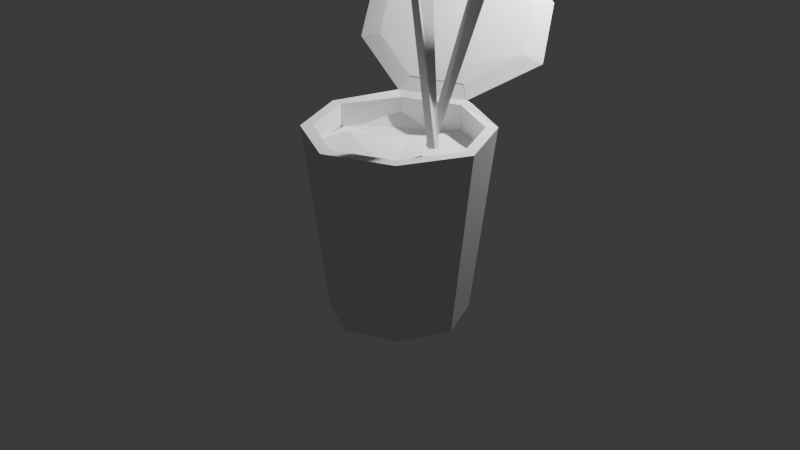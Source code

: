 # Source: Trashcan.v2.blend  (saved by Blender 4.4.32; exported with 4.5.12 LTS)
import bpy
from mathutils import Matrix  # noqa: F401  (used for matrix-valued properties, if any)

bpy.ops.wm.read_factory_settings(use_empty=True)
scene = bpy.context.scene
scene.name = 'Scene'

# ---- collections
col_collection = bpy.data.collections.new('Collection'); scene.collection.children.link(col_collection)

# ---- world
world_world = bpy.data.worlds.new('World'); scene.world = world_world
world_world.use_nodes = True; world_world.node_tree.nodes.clear()
_N = world_world.node_tree.nodes; _L = world_world.node_tree.links
n0 = _N.new('ShaderNodeOutputWorld'); n0.name = 'World Output'; n0.location = (300, 300)
n1 = _N.new('ShaderNodeBackground'); n1.name = 'Background'; n1.location = (10, 300)
n1.inputs[0].default_value = (0.05088, 0.05088, 0.05088, 1.0)
_L.new(n1.outputs[0], n0.inputs[0])
n0.is_active_output = True
world_world.color = (0.05088, 0.05088, 0.05088)
world_world.sun_shadow_jitter_overblur = 0.0

# ---- cameras
cam_camera = bpy.data.cameras.new('Camera')
cam_camera.clip_end = 100.0
cam_camera.ortho_scale = 7.314

# ---- lights
light_light = bpy.data.lights.new('Light', 'POINT')
light_light.energy = 1000.0
light_light.shadow_soft_size = 0.1

# ---- meshes
me_cube_001 = bpy.data.meshes.new('Cube.001')
me_cube_001.from_pydata([(-0.5184, -0.5201, -1.0), (-0.5946, -0.5965, 1.0), (-0.5184, 0.5167, -1.0), (-0.5946, 0.5927, 1.0), (0.5184, -0.5201, -1.0), (0.5946, -0.5965, 1.0), (0.5184, 0.5167, -1.0), (0.5946, 0.5927, 1.0), (-0.7605, -0.0002108, -1.0), (-1.0, 0.0, 1.0), (0.7605, -0.0002108, -1.0), (1.0, 0.0, 1.0), (0.0, 0.7603, -1.0), (0.0, 0.9546, 1.029), (0.0, -0.7607, -1.0), (0.0, -1.0, 1.0), (0.0, -0.0002108, -1.0), (-1.0, 0.0, 1.0), (-0.6817, 0.6797, 1.0), (0.0, 1.0, 1.0), (0.6817, 0.6797, 1.0), (1.0, 0.0, 1.0), (0.6817, -0.6837, 1.0), (0.0, -1.0, 1.0), (-0.6817, -0.6837, 1.0), (-0.8723, -0.0001422, 1.0), (-0.6817, 0.6351, 1.05), (0.0, 0.8721, 1.0), (0.6817, 0.6797, 1.0), (0.8723, -0.0001422, 1.0), (0.6817, -0.6837, 1.0), (0.0, -0.8724, 1.0), (-0.6817, -0.6837, 1.0), (0.8864, -0.00013, 0.7113), (-0.8864, -0.00013, 0.7113), (0.0, 0.8863, 0.7113), (0.0, -0.8866, 0.7113), (-0.6043, 0.6024, 0.7113), (0.6043, 0.6024, 0.7113), (0.6043, -0.6061, 0.7113), (-0.6043, -0.6061, 0.7113), (0.03764, -0.03763, 0.5244), (0.03764, 0.03765, 0.5244), (-0.03764, 0.03765, 0.5244), (-0.03764, -0.03763, 0.5244), (0.8272, 0.03752, 0.5244), (0.8274, -0.03776, 0.5244), (0.8864, -0.00013, 0.562), (-0.8274, -0.03776, 0.5244), (-0.8272, 0.03752, 0.5244), (-0.8864, -0.00013, 0.562), (-0.03764, 0.827, 0.5244), (0.03764, 0.827, 0.5244), (0.0, 0.8863, 0.562), (0.03764, -0.8276, 0.5244), (-0.03764, -0.8276, 0.5244), (0.0, -0.8866, 0.562), (-0.5759, 0.5741, 0.5244), (-0.6043, 0.6024, 0.562), (0.5759, 0.5741, 0.5244), (0.6043, 0.6024, 0.562), (0.5759, -0.5778, 0.5244), (0.6043, -0.6061, 0.562), (-0.5759, -0.5778, 0.5244), (-0.6043, -0.6061, 0.562), (-0.6074, -0.6184, 0.8343), (0.6254, -0.6127, 0.7353), (-0.6255, 0.6017, 0.8672), (0.5647, 0.6687, 0.7501), (-0.8786, 0.07557, 0.748), (-0.7274, -0.3765, 0.7584), (0.7239, -0.3333, 0.6867), (0.9152, 0.03185, 0.8286), (0.04428, -0.9158, 0.812), (0.3333, -0.737, 0.6867), (-0.004243, 0.895, 0.7045), (-0.3444, 0.7353, 0.6829), (0.4596, -0.5218, 0.8123), (-0.5298, -0.2139, 0.8591), (-0.2019, 0.3429, 0.7316), (-0.4802, 0.2929, 0.6369), (0.4666, 1.565, 1.39), (-1.398, 0.7544, 1.445), (0.2053, 2.011, 1.886), (-1.66, 1.201, 1.941), (-0.5439, 2.205, 2.36), (-1.226, 1.885, 2.382), (-0.1121, 1.015, 1.164), (-0.6483, 0.7625, 1.179), (0.2555, 1.498, 1.458), (-1.212, 0.8587, 1.495), (0.05047, 1.853, 1.857), (-1.417, 1.214, 1.895), (-0.5384, 2.009, 2.238), (-1.075, 1.756, 2.253), (-0.004923, 0.9662, 1.044), (-0.6866, 0.6466, 1.065), (-0.1112, 1.02, 1.164), (-0.6475, 0.7674, 1.179)], [(44, 41), (41, 42), (42, 43), (43, 44), (41, 46), (45, 42), (48, 44), (43, 49), (51, 43), (42, 52), (44, 55), (54, 41)], [(8, 17, 18, 2), (12, 19, 20, 6), (10, 21, 22, 4), (14, 23, 24, 0), (16, 10, 4, 14), (29, 7, 38, 33), (31, 5, 39, 36), (12, 6, 10, 16), (6, 20, 21, 10), (0, 24, 17, 8), (2, 12, 16, 8), (3, 25, 34, 37), (5, 29, 33, 39), (8, 16, 14, 0), (4, 22, 23, 14), (2, 18, 19, 12), (9, 26, 18, 17), (13, 28, 20, 19), (11, 30, 22, 21), (15, 32, 24, 23), (32, 9, 17, 24), (28, 11, 21, 20), (26, 13, 19, 18), (30, 15, 23, 22), (25, 3, 26, 9), (27, 7, 28, 13), (29, 5, 30, 11), (31, 1, 32, 15), (1, 25, 9, 32), (7, 29, 11, 28), (3, 27, 13, 26), (5, 31, 15, 30), (38, 35, 53, 60), (36, 39, 62, 56), (35, 37, 58, 53), (1, 31, 36, 40), (7, 27, 35, 38), (27, 3, 37, 35), (25, 1, 40, 34), (39, 33, 47, 62), (33, 38, 60, 47), (34, 40, 64, 50), (40, 36, 56, 64), (37, 34, 50, 58), (45, 46, 47), (48, 49, 50), (51, 52, 53), (54, 55, 56), (49, 57, 58, 50), (52, 59, 60, 53), (46, 61, 62, 47), (55, 63, 64, 56), (63, 48, 50, 64), (59, 45, 47, 60), (57, 51, 53, 58), (61, 54, 56, 62), (79, 72, 68, 75), (74, 66, 71, 77), (77, 71, 72, 79), (70, 78, 80, 69), (78, 77, 79, 80), (65, 73, 78, 70), (73, 74, 77, 78), (69, 80, 76, 67), (80, 79, 75, 76), (26, 13, 81, 82), (82, 81, 83, 84), (84, 83, 85, 86), (26, 82, 90, 88), (85, 83, 91, 93), (86, 85, 93, 94), (82, 84, 92, 90), (81, 13, 87, 89), (84, 86, 94, 92), (83, 81, 89, 91), (13, 26, 96, 95), (95, 96, 98, 97), (91, 89, 90, 92), (89, 87, 88, 90), (93, 91, 92, 94)])
_uv = me_cube_001.uv_layers.new(name='UVMap')
_uv.uv.foreach_set('vector', [0.375, 0.125, 0.625, 0.125, 0.625, 0.25, 0.375, 0.25, 0.375, 0.375, 0.625, 0.375, 0.625, 0.5, 0.375, 0.5, 0.375, 0.625, 0.625, 0.625, 0.625, 0.75, 0.375, 0.75, 0.375, 0.875, 0.625, 0.875, 0.625, 1.0, 0.375, 1.0, 0.25, 0.625, 0.375, 0.625, 0.375, 0.75, 0.25, 0.75, 0.641, 0.625, 0.647, 0.5221, 0.647, 0.5221, 0.641, 0.625, 0.75, 0.7341, 0.647, 0.728, 0.647, 0.728, 0.75, 0.7341, 0.25, 0.5, 0.375, 0.5, 0.375, 0.625, 0.25, 0.625, 0.375, 0.5, 0.625, 0.5, 0.625, 0.625, 0.375, 0.625, 0.375, 0.0, 0.625, 0.0, 0.625, 0.125, 0.375, 0.125, 0.125, 0.5, 0.25, 0.5, 0.25, 0.625, 0.125, 0.625, 0.853, 0.5221, 0.859, 0.625, 0.859, 0.625, 0.853, 0.5221, 0.647, 0.728, 0.641, 0.625, 0.641, 0.625, 0.647, 0.728, 0.125, 0.625, 0.25, 0.625, 0.25, 0.75, 0.125, 0.75, 0.375, 0.75, 0.625, 0.75, 0.625, 0.875, 0.375, 0.875, 0.375, 0.25, 0.625, 0.25, 0.625, 0.375, 0.375, 0.375, 0.875, 0.625, 0.875, 0.5, 0.875, 0.5, 0.875, 0.625, 0.75, 0.5, 0.625, 0.5, 0.625, 0.5, 0.75, 0.5, 0.625, 0.625, 0.625, 0.75, 0.625, 0.75, 0.625, 0.625, 0.75, 0.75, 0.875, 0.75, 0.875, 0.75, 0.75, 0.75, 0.875, 0.75, 0.875, 0.625, 0.875, 0.625, 0.875, 0.75, 0.625, 0.5, 0.625, 0.625, 0.625, 0.625, 0.625, 0.5, 0.875, 0.5, 0.75, 0.5, 0.75, 0.5, 0.875, 0.5, 0.625, 0.75, 0.75, 0.75, 0.75, 0.75, 0.625, 0.75, 0.859, 0.625, 0.853, 0.5221, 0.875, 0.5, 0.875, 0.625, 0.75, 0.516, 0.647, 0.5221, 0.625, 0.5, 0.75, 0.5, 0.641, 0.625, 0.647, 0.728, 0.625, 0.75, 0.625, 0.625, 0.75, 0.7341, 0.853, 0.728, 0.875, 0.75, 0.75, 0.75, 0.853, 0.728, 0.859, 0.625, 0.875, 0.625, 0.875, 0.75, 0.647, 0.5221, 0.641, 0.625, 0.625, 0.625, 0.625, 0.5, 0.853, 0.5221, 0.75, 0.516, 0.75, 0.5, 0.875, 0.5, 0.647, 0.728, 0.75, 0.7341, 0.75, 0.75, 0.625, 0.75, 0.647, 0.5221, 0.75, 0.516, 0.75, 0.516, 0.647, 0.5221, 0.75, 0.7341, 0.647, 0.728, 0.647, 0.728, 0.75, 0.7341, 0.75, 0.516, 0.853, 0.5221, 0.853, 0.5221, 0.75, 0.516, 0.853, 0.728, 0.75, 0.7341, 0.75, 0.7341, 0.853, 0.728, 0.647, 0.5221, 0.75, 0.516, 0.75, 0.516, 0.647, 0.5221, 0.75, 0.516, 0.853, 0.5221, 0.853, 0.5221, 0.75, 0.516, 0.859, 0.625, 0.853, 0.728, 0.853, 0.728, 0.859, 0.625, 0.647, 0.728, 0.641, 0.625, 0.641, 0.625, 0.647, 0.728, 0.641, 0.625, 0.647, 0.5221, 0.647, 0.5221, 0.641, 0.625, 0.859, 0.625, 0.853, 0.728, 0.853, 0.728, 0.859, 0.625, 0.853, 0.728, 0.75, 0.7341, 0.75, 0.7341, 0.853, 0.728, 0.853, 0.5221, 0.859, 0.625, 0.859, 0.625, 0.853, 0.5221, 0.6467, 0.6188, 0.6467, 0.6312, 0.641, 0.625, 0.8533, 0.6312, 0.8533, 0.6188, 0.859, 0.625, 0.7562, 0.5217, 0.7438, 0.5217, 0.75, 0.516, 0.7438, 0.7283, 0.7562, 0.7283, 0.75, 0.7341, 0.8533, 0.6188, 0.8463, 0.5287, 0.853, 0.5221, 0.859, 0.625, 0.7438, 0.5217, 0.6537, 0.5287, 0.647, 0.5221, 0.75, 0.516, 0.6467, 0.6312, 0.6536, 0.7215, 0.647, 0.728, 0.641, 0.625, 0.7562, 0.7283, 0.8464, 0.7215, 0.853, 0.728, 0.75, 0.7341, 0.8464, 0.7215, 0.8533, 0.6312, 0.859, 0.625, 0.853, 0.728, 0.6537, 0.5287, 0.6467, 0.6188, 0.641, 0.625, 0.647, 0.5221, 0.8463, 0.5287, 0.7562, 0.5217, 0.75, 0.516, 0.853, 0.5221, 0.6536, 0.7215, 0.7438, 0.7283, 0.75, 0.7341, 0.647, 0.728, 0.6667, 0.6667, 1.0, 0.6667, 1.0, 1.0, 0.6667, 1.0, 0.6667, 0.0, 1.0, 0.0, 1.0, 0.3333, 0.6667, 0.3333, 0.6667, 0.3333, 1.0, 0.3333, 1.0, 0.6667, 0.6667, 0.6667, 0.0, 0.3333, 0.3333, 0.3333, 0.3333, 0.6667, 0.0, 0.6667, 0.3333, 0.3333, 0.6667, 0.3333, 0.6667, 0.6667, 0.3333, 0.6667, 0.0, 0.0, 0.3333, 0.0, 0.3333, 0.3333, 0.0, 0.3333, 0.3333, 0.0, 0.6667, 0.0, 0.6667, 0.3333, 0.3333, 0.3333, 0.0, 0.6667, 0.3333, 0.6667, 0.3333, 1.0, 0.0, 1.0, 0.3333, 0.6667, 0.6667, 0.6667, 0.6667, 1.0, 0.3333, 1.0, 0.875, 0.5, 0.75, 0.5, 0.75, 0.5, 0.875, 0.5, 0.875, 0.5, 0.75, 0.5, 0.75, 0.5, 0.875, 0.5, 0.875, 0.5, 0.75, 0.5, 0.75, 0.5, 0.875, 0.5, 0.875, 0.5, 0.875, 0.5, 0.875, 0.5, 0.875, 0.5, 0.75, 0.5, 0.75, 0.5, 0.75, 0.5, 0.75, 0.5, 0.875, 0.5, 0.75, 0.5, 0.75, 0.5, 0.875, 0.5, 0.875, 0.5, 0.875, 0.5, 0.875, 0.5, 0.875, 0.5, 0.75, 0.5, 0.75, 0.5, 0.75, 0.5, 0.75, 0.5, 0.875, 0.5, 0.875, 0.5, 0.875, 0.5, 0.875, 0.5, 0.75, 0.5, 0.75, 0.5, 0.75, 0.5, 0.75, 0.5, 0.75, 0.5, 0.875, 0.5, 0.875, 0.5, 0.75, 0.5, 0.75, 0.5, 0.875, 0.5, 0.875, 0.5, 0.75, 0.5, 0.75, 0.5, 0.75, 0.5, 0.875, 0.5, 0.875, 0.5, 0.75, 0.5, 0.75, 0.5, 0.875, 0.5, 0.875, 0.5, 0.75, 0.5, 0.75, 0.5, 0.875, 0.5, 0.875, 0.5])
me_cube_001.update()
me_cube_002 = bpy.data.meshes.new('Cube.002')
me_cube_002.from_pydata([(-1.0, -1.0, -1.0), (-1.0, -1.0, 1.0), (0.0, 0.01576, -1.0), (0.0, 2.024, 1.0), (1.0, -1.0, -1.0), (1.0, -1.0, 1.0)], [], [(0, 1, 3, 2), (2, 3, 5, 4), (4, 5, 1, 0), (2, 4, 0), (3, 1, 5)])
_uv = me_cube_002.uv_layers.new(name='UVMap')
_uv.uv.foreach_set('vector', [0.375, 0.0, 0.625, 0.0, 0.625, 0.25, 0.375, 0.25, 0.375, 0.5, 0.625, 0.5, 0.625, 0.75, 0.375, 0.75, 0.375, 0.75, 0.625, 0.75, 0.625, 1.0, 0.375, 1.0, 0.375, 0.5, 0.375, 0.75, 0.125, 0.75, 0.875, 0.5, 0.875, 0.75, 0.625, 0.75])
me_cube_002.update()
me_cube_003 = bpy.data.meshes.new('Cube.003')
me_cube_003.from_pydata([(-1.0, -1.0, -1.0), (-1.0, -1.0, 1.0), (0.0, 0.01576, -1.0), (0.0, 2.024, 1.0), (1.0, -1.0, -1.0), (1.0, -1.0, 1.0)], [], [(0, 1, 3, 2), (2, 3, 5, 4), (4, 5, 1, 0), (2, 4, 0), (3, 1, 5)])
_uv = me_cube_003.uv_layers.new(name='UVMap')
_uv.uv.foreach_set('vector', [0.375, 0.0, 0.625, 0.0, 0.625, 0.25, 0.375, 0.25, 0.375, 0.5, 0.625, 0.5, 0.625, 0.75, 0.375, 0.75, 0.375, 0.75, 0.625, 0.75, 0.625, 1.0, 0.375, 1.0, 0.375, 0.5, 0.375, 0.75, 0.125, 0.75, 0.875, 0.5, 0.875, 0.75, 0.625, 0.75])
me_cube_003.update()

# ---- objects
ob_light = bpy.data.objects.new('Light', light_light)
ob_camera = bpy.data.objects.new('Camera', cam_camera)
ob_cube = bpy.data.objects.new('Cube', me_cube_001)
ob_cube_001 = bpy.data.objects.new('Cube.001', me_cube_002)
ob_cube_002 = bpy.data.objects.new('Cube.002', me_cube_003)

# ---- transforms, parenting, visibility, modifiers, constraints
ob_light.location = (0.4934, 2.509, 3.64)
ob_light.rotation_euler = (1.031, 0.9298, 2.265)
ob_light.lock_rotations_4d = False
ob_light.empty_display_type = 'ARROWS'
ob_light.color = (0.0, 0.0, 0.0, 0.0)
ob_light.lineart.crease_threshold = 0.0
ob_camera.location = (7.359, -6.926, 4.958)
ob_camera.rotation_euler = (1.109, 0.0, 0.8149)
ob_camera.lock_rotations_4d = False
ob_camera.empty_display_type = 'ARROWS'
ob_camera.color = (0.0, 0.0, 0.0, 0.0)
ob_camera.display_type = 'WIRE'
ob_camera.lineart.crease_threshold = 0.0
ob_cube.location = (0.0, 0.0, 0.0)
ob_cube_001.location = (0.2893, 0.08546, 1.873)
ob_cube_001.rotation_euler = (-0.03228, -0.3302, -0.3029)
ob_cube_001.scale = (0.08099, 0.07706, 0.9633)
ob_cube_002.location = (0.3826, 0.4124, 1.782)
ob_cube_002.rotation_euler = (0.3957, 0.1606, -3.58)
ob_cube_002.scale = (0.08099, 0.05252, 0.9685)

# ---- collection membership
col_collection.objects.link(ob_light)
col_collection.objects.link(ob_camera)
col_collection.objects.link(ob_cube)
col_collection.objects.link(ob_cube_001)
col_collection.objects.link(ob_cube_002)

# ---- scene / render settings (as saved in the file)
scene.camera = ob_camera
scene.frame_start = 1; scene.frame_end = 250; scene.frame_set(154)
scene.render.engine = 'BLENDER_EEVEE_NEXT'
bpy.context.view_layer.update()
